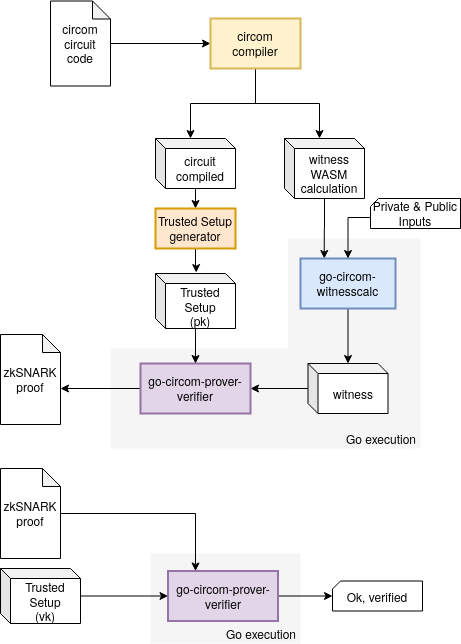

The diagram above was exported from draw.io. Its source (the exported page's mxGraphModel, read from the mxfile embedded in the PNG):
<mxGraphModel dx="1225" dy="792" grid="1" gridSize="10" guides="1" tooltips="1" connect="1" arrows="1" fold="1" page="1" pageScale="1" pageWidth="850" pageHeight="1100" math="0" shadow="0">
  <root>
    <mxCell id="0" />
    <mxCell id="1" parent="0" />
    <mxCell id="n1UUcaTR2ULQY7GHQGzy-11" value="" style="rounded=0;whiteSpace=wrap;html=1;strokeWidth=1;fillColor=#f5f5f5;strokeColor=none;fontColor=#333333;" vertex="1" parent="1">
      <mxGeometry x="210" y="585" width="150" height="90" as="geometry" />
    </mxCell>
    <mxCell id="AGKJBApo4ESITuKTY37i-35" value="" style="rounded=0;whiteSpace=wrap;html=1;strokeWidth=1;fillColor=#f5f5f5;strokeColor=none;fontColor=#333333;" parent="1" vertex="1">
      <mxGeometry x="170" y="380" width="297.5" height="100" as="geometry" />
    </mxCell>
    <mxCell id="AGKJBApo4ESITuKTY37i-34" value="" style="rounded=0;whiteSpace=wrap;html=1;strokeWidth=1;fillColor=#f5f5f5;strokeColor=none;fontColor=#333333;" parent="1" vertex="1">
      <mxGeometry x="347.5" y="270" width="132.5" height="210" as="geometry" />
    </mxCell>
    <mxCell id="AGKJBApo4ESITuKTY37i-17" style="edgeStyle=orthogonalEdgeStyle;rounded=0;orthogonalLoop=1;jettySize=auto;html=1;entryX=0;entryY=0.5;entryDx=0;entryDy=0;" parent="1" source="AGKJBApo4ESITuKTY37i-1" target="AGKJBApo4ESITuKTY37i-2" edge="1">
      <mxGeometry relative="1" as="geometry" />
    </mxCell>
    <mxCell id="AGKJBApo4ESITuKTY37i-1" value="&lt;div&gt;circom&lt;/div&gt;&lt;div&gt;circuit&lt;br&gt;&lt;/div&gt;&lt;div&gt;code&lt;br&gt;&lt;/div&gt;" style="shape=note;whiteSpace=wrap;html=1;backgroundOutline=1;darkOpacity=0.05;size=18;" parent="1" vertex="1">
      <mxGeometry x="110" y="32.5" width="60" height="85" as="geometry" />
    </mxCell>
    <mxCell id="AGKJBApo4ESITuKTY37i-6" style="edgeStyle=orthogonalEdgeStyle;rounded=0;orthogonalLoop=1;jettySize=auto;html=1;entryX=0;entryY=0;entryDx=35;entryDy=0;entryPerimeter=0;" parent="1" source="AGKJBApo4ESITuKTY37i-2" target="AGKJBApo4ESITuKTY37i-4" edge="1">
      <mxGeometry relative="1" as="geometry" />
    </mxCell>
    <mxCell id="Nn0xvcj6FCfPkzGIOP8o-8" style="edgeStyle=orthogonalEdgeStyle;rounded=0;orthogonalLoop=1;jettySize=auto;html=1;entryX=0;entryY=0;entryDx=35;entryDy=0;entryPerimeter=0;" parent="1" source="AGKJBApo4ESITuKTY37i-2" target="AGKJBApo4ESITuKTY37i-5" edge="1">
      <mxGeometry relative="1" as="geometry" />
    </mxCell>
    <mxCell id="AGKJBApo4ESITuKTY37i-2" value="&lt;div&gt;circom&lt;/div&gt;&lt;div&gt;compiler&lt;br&gt;&lt;/div&gt;" style="rounded=0;whiteSpace=wrap;html=1;fillColor=#fff2cc;strokeColor=#d6b656;strokeWidth=2;" parent="1" vertex="1">
      <mxGeometry x="270" y="50" width="90" height="50" as="geometry" />
    </mxCell>
    <mxCell id="AGKJBApo4ESITuKTY37i-23" style="edgeStyle=orthogonalEdgeStyle;rounded=0;orthogonalLoop=1;jettySize=auto;html=1;entryX=0.5;entryY=0;entryDx=0;entryDy=0;exitX=0;exitY=0;exitDx=45;exitDy=50;exitPerimeter=0;" parent="1" source="AGKJBApo4ESITuKTY37i-4" target="AGKJBApo4ESITuKTY37i-20" edge="1">
      <mxGeometry relative="1" as="geometry" />
    </mxCell>
    <mxCell id="AGKJBApo4ESITuKTY37i-9" style="edgeStyle=orthogonalEdgeStyle;rounded=0;orthogonalLoop=1;jettySize=auto;html=1;entryX=0.25;entryY=0;entryDx=0;entryDy=0;" parent="1" source="AGKJBApo4ESITuKTY37i-5" target="AGKJBApo4ESITuKTY37i-8" edge="1">
      <mxGeometry relative="1" as="geometry" />
    </mxCell>
    <mxCell id="AGKJBApo4ESITuKTY37i-5" value="witness&lt;br&gt;&lt;div&gt;WASM&lt;/div&gt;&lt;div&gt;calculation&lt;br&gt;&lt;/div&gt;" style="shape=cube;whiteSpace=wrap;html=1;boundedLbl=1;backgroundOutline=1;darkOpacity=0.05;darkOpacity2=0.1;size=10;" parent="1" vertex="1">
      <mxGeometry x="344" y="170" width="80" height="60" as="geometry" />
    </mxCell>
    <mxCell id="AGKJBApo4ESITuKTY37i-12" style="edgeStyle=orthogonalEdgeStyle;rounded=0;orthogonalLoop=1;jettySize=auto;html=1;" parent="1" source="AGKJBApo4ESITuKTY37i-8" target="AGKJBApo4ESITuKTY37i-11" edge="1">
      <mxGeometry relative="1" as="geometry" />
    </mxCell>
    <mxCell id="AGKJBApo4ESITuKTY37i-8" value="go-circom-witnesscalc" style="rounded=0;whiteSpace=wrap;html=1;fillColor=#dae8fc;strokeColor=#6c8ebf;strokeWidth=2;" parent="1" vertex="1">
      <mxGeometry x="360" y="290" width="95" height="50" as="geometry" />
    </mxCell>
    <mxCell id="AGKJBApo4ESITuKTY37i-18" style="edgeStyle=orthogonalEdgeStyle;rounded=0;orthogonalLoop=1;jettySize=auto;html=1;entryX=1;entryY=0.5;entryDx=0;entryDy=0;" parent="1" source="AGKJBApo4ESITuKTY37i-11" target="AGKJBApo4ESITuKTY37i-13" edge="1">
      <mxGeometry relative="1" as="geometry" />
    </mxCell>
    <mxCell id="AGKJBApo4ESITuKTY37i-11" value="witness" style="shape=cube;whiteSpace=wrap;html=1;boundedLbl=1;backgroundOutline=1;darkOpacity=0.05;darkOpacity2=0.1;size=10;" parent="1" vertex="1">
      <mxGeometry x="367.5" y="395" width="80" height="50" as="geometry" />
    </mxCell>
    <mxCell id="Nn0xvcj6FCfPkzGIOP8o-12" style="edgeStyle=orthogonalEdgeStyle;rounded=0;orthogonalLoop=1;jettySize=auto;html=1;exitX=0;exitY=0.5;exitDx=0;exitDy=0;entryX=0;entryY=0;entryDx=60;entryDy=54;entryPerimeter=0;" parent="1" source="AGKJBApo4ESITuKTY37i-13" target="AGKJBApo4ESITuKTY37i-16" edge="1">
      <mxGeometry relative="1" as="geometry" />
    </mxCell>
    <mxCell id="AGKJBApo4ESITuKTY37i-13" value="go-circom-prover-verifier" style="rounded=0;whiteSpace=wrap;html=1;fillColor=#e1d5e7;strokeColor=#9673a6;strokeWidth=2;" parent="1" vertex="1">
      <mxGeometry x="200" y="395" width="110" height="50" as="geometry" />
    </mxCell>
    <mxCell id="AGKJBApo4ESITuKTY37i-16" value="&lt;div&gt;zkSNARK&lt;/div&gt;&lt;div&gt;proof&lt;br&gt;&lt;/div&gt;" style="shape=note;whiteSpace=wrap;html=1;backgroundOutline=1;darkOpacity=0.05;size=18;" parent="1" vertex="1">
      <mxGeometry x="60" y="366" width="60" height="90" as="geometry" />
    </mxCell>
    <mxCell id="AGKJBApo4ESITuKTY37i-24" style="edgeStyle=orthogonalEdgeStyle;rounded=0;orthogonalLoop=1;jettySize=auto;html=1;entryX=0.509;entryY=-0.017;entryDx=0;entryDy=0;entryPerimeter=0;" parent="1" source="AGKJBApo4ESITuKTY37i-20" target="AGKJBApo4ESITuKTY37i-22" edge="1">
      <mxGeometry relative="1" as="geometry" />
    </mxCell>
    <mxCell id="AGKJBApo4ESITuKTY37i-20" value="&lt;div&gt;Trusted Setup&lt;br&gt;&lt;/div&gt;&lt;div&gt;generator&lt;br&gt;&lt;/div&gt;" style="rounded=0;whiteSpace=wrap;html=1;fillColor=#ffe6cc;strokeColor=#d79b00;strokeWidth=2;" parent="1" vertex="1">
      <mxGeometry x="215" y="240" width="80" height="40" as="geometry" />
    </mxCell>
    <mxCell id="AGKJBApo4ESITuKTY37i-25" style="edgeStyle=orthogonalEdgeStyle;rounded=0;orthogonalLoop=1;jettySize=auto;html=1;entryX=0.5;entryY=0;entryDx=0;entryDy=0;" parent="1" source="AGKJBApo4ESITuKTY37i-22" target="AGKJBApo4ESITuKTY37i-13" edge="1">
      <mxGeometry relative="1" as="geometry" />
    </mxCell>
    <mxCell id="AGKJBApo4ESITuKTY37i-22" value="&lt;div&gt;Trusted Setup&lt;/div&gt;&lt;div&gt;(pk)&lt;/div&gt;" style="shape=cube;whiteSpace=wrap;html=1;boundedLbl=1;backgroundOutline=1;darkOpacity=0.05;darkOpacity2=0.1;size=10;" parent="1" vertex="1">
      <mxGeometry x="215" y="305" width="80" height="55" as="geometry" />
    </mxCell>
    <mxCell id="Nn0xvcj6FCfPkzGIOP8o-9" style="edgeStyle=orthogonalEdgeStyle;rounded=0;orthogonalLoop=1;jettySize=auto;html=1;exitX=0;exitY=0;exitDx=0;exitDy=19;exitPerimeter=0;" parent="1" source="AGKJBApo4ESITuKTY37i-29" target="AGKJBApo4ESITuKTY37i-8" edge="1">
      <mxGeometry relative="1" as="geometry" />
    </mxCell>
    <mxCell id="AGKJBApo4ESITuKTY37i-29" value="&lt;div&gt;Private &amp;amp; Public&lt;/div&gt;&lt;div&gt;Inputs&lt;br&gt;&lt;/div&gt;" style="shape=card;whiteSpace=wrap;html=1;strokeWidth=1;size=8;" parent="1" vertex="1">
      <mxGeometry x="430" y="230" width="90" height="30" as="geometry" />
    </mxCell>
    <mxCell id="AGKJBApo4ESITuKTY37i-36" value="Go execution" style="text;html=1;strokeColor=none;fillColor=none;align=center;verticalAlign=middle;whiteSpace=wrap;rounded=0;" parent="1" vertex="1">
      <mxGeometry x="402" y="460" width="78" height="20" as="geometry" />
    </mxCell>
    <mxCell id="AGKJBApo4ESITuKTY37i-4" value="&lt;div&gt;circuit&lt;/div&gt;&lt;div&gt;compiled&lt;br&gt;&lt;/div&gt;" style="shape=cube;whiteSpace=wrap;html=1;boundedLbl=1;backgroundOutline=1;darkOpacity=0.05;darkOpacity2=0.1;size=10;" parent="1" vertex="1">
      <mxGeometry x="215" y="170" width="80" height="50" as="geometry" />
    </mxCell>
    <mxCell id="n1UUcaTR2ULQY7GHQGzy-10" style="edgeStyle=orthogonalEdgeStyle;rounded=0;orthogonalLoop=1;jettySize=auto;html=1;" edge="1" parent="1" source="n1UUcaTR2ULQY7GHQGzy-1" target="n1UUcaTR2ULQY7GHQGzy-9">
      <mxGeometry relative="1" as="geometry" />
    </mxCell>
    <mxCell id="n1UUcaTR2ULQY7GHQGzy-1" value="go-circom-prover-verifier" style="rounded=0;whiteSpace=wrap;html=1;fillColor=#e1d5e7;strokeColor=#9673a6;strokeWidth=2;" vertex="1" parent="1">
      <mxGeometry x="227.5" y="602.5" width="110" height="50" as="geometry" />
    </mxCell>
    <mxCell id="n1UUcaTR2ULQY7GHQGzy-7" style="edgeStyle=orthogonalEdgeStyle;rounded=0;orthogonalLoop=1;jettySize=auto;html=1;entryX=0;entryY=0.5;entryDx=0;entryDy=0;" edge="1" parent="1" source="n1UUcaTR2ULQY7GHQGzy-2" target="n1UUcaTR2ULQY7GHQGzy-1">
      <mxGeometry relative="1" as="geometry" />
    </mxCell>
    <mxCell id="n1UUcaTR2ULQY7GHQGzy-2" value="&lt;div&gt;Trusted Setup&lt;/div&gt;&lt;div&gt;(vk)&lt;/div&gt;" style="shape=cube;whiteSpace=wrap;html=1;boundedLbl=1;backgroundOutline=1;darkOpacity=0.05;darkOpacity2=0.1;size=10;" vertex="1" parent="1">
      <mxGeometry x="60" y="600" width="80" height="55" as="geometry" />
    </mxCell>
    <mxCell id="n1UUcaTR2ULQY7GHQGzy-6" style="edgeStyle=orthogonalEdgeStyle;rounded=0;orthogonalLoop=1;jettySize=auto;html=1;entryX=0.25;entryY=0;entryDx=0;entryDy=0;" edge="1" parent="1" source="n1UUcaTR2ULQY7GHQGzy-3" target="n1UUcaTR2ULQY7GHQGzy-1">
      <mxGeometry relative="1" as="geometry" />
    </mxCell>
    <mxCell id="n1UUcaTR2ULQY7GHQGzy-3" value="&lt;div&gt;zkSNARK&lt;/div&gt;&lt;div&gt;proof&lt;br&gt;&lt;/div&gt;" style="shape=note;whiteSpace=wrap;html=1;backgroundOutline=1;darkOpacity=0.05;size=18;" vertex="1" parent="1">
      <mxGeometry x="60" y="500" width="60" height="90" as="geometry" />
    </mxCell>
    <mxCell id="n1UUcaTR2ULQY7GHQGzy-9" value="Ok, verified" style="shape=card;whiteSpace=wrap;html=1;strokeWidth=1;size=8;" vertex="1" parent="1">
      <mxGeometry x="392" y="612.5" width="90" height="30" as="geometry" />
    </mxCell>
    <mxCell id="n1UUcaTR2ULQY7GHQGzy-12" value="Go execution" style="text;html=1;strokeColor=none;fillColor=none;align=center;verticalAlign=middle;whiteSpace=wrap;rounded=0;" vertex="1" parent="1">
      <mxGeometry x="282" y="655" width="78" height="20" as="geometry" />
    </mxCell>
  </root>
</mxGraphModel>